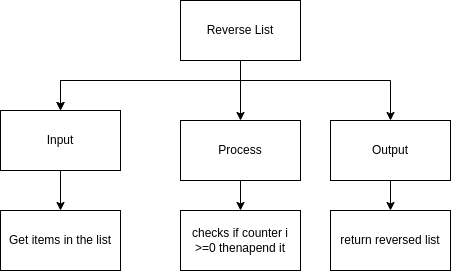

The diagram above was exported from draw.io. Its source (the exported page's mxGraphModel, read from the mxfile embedded in the PNG):
<mxGraphModel dx="389" dy="282" grid="1" gridSize="10" guides="1" tooltips="1" connect="1" arrows="1" fold="1" page="1" pageScale="1" pageWidth="827" pageHeight="1169" math="0" shadow="0">
  <root>
    <mxCell id="0" />
    <mxCell id="1" parent="0" />
    <mxCell id="34" style="edgeStyle=none;html=1;entryX=0.5;entryY=0;entryDx=0;entryDy=0;rounded=0;" parent="1" source="2" target="6" edge="1">
      <mxGeometry relative="1" as="geometry">
        <Array as="points">
          <mxPoint x="400" y="220" />
          <mxPoint x="310" y="220" />
          <mxPoint x="220" y="220" />
        </Array>
      </mxGeometry>
    </mxCell>
    <mxCell id="35" style="edgeStyle=none;rounded=0;html=1;entryX=0.5;entryY=0;entryDx=0;entryDy=0;" parent="1" source="2" target="36" edge="1">
      <mxGeometry relative="1" as="geometry">
        <mxPoint x="400" y="260" as="targetPoint" />
      </mxGeometry>
    </mxCell>
    <mxCell id="2" value="Reverse List" style="rounded=0;whiteSpace=wrap;html=1;" parent="1" vertex="1">
      <mxGeometry x="340" y="140" width="120" height="60" as="geometry" />
    </mxCell>
    <mxCell id="13" style="edgeStyle=orthogonalEdgeStyle;rounded=0;html=1;entryX=0.5;entryY=0;entryDx=0;entryDy=0;" parent="1" source="5" target="39" edge="1">
      <mxGeometry relative="1" as="geometry">
        <mxPoint x="550" y="350" as="targetPoint" />
      </mxGeometry>
    </mxCell>
    <mxCell id="5" value="Output" style="rounded=0;whiteSpace=wrap;html=1;" parent="1" vertex="1">
      <mxGeometry x="490" y="260" width="120" height="60" as="geometry" />
    </mxCell>
    <mxCell id="15" style="edgeStyle=orthogonalEdgeStyle;rounded=0;html=1;entryX=0.5;entryY=0;entryDx=0;entryDy=0;" parent="1" source="6" target="10" edge="1">
      <mxGeometry relative="1" as="geometry" />
    </mxCell>
    <mxCell id="6" value="Input" style="rounded=0;whiteSpace=wrap;html=1;" parent="1" vertex="1">
      <mxGeometry x="160" y="250" width="120" height="60" as="geometry" />
    </mxCell>
    <mxCell id="8" style="edgeStyle=orthogonalEdgeStyle;html=1;entryX=0.5;entryY=0;entryDx=0;entryDy=0;rounded=0;" parent="1" target="6" edge="1">
      <mxGeometry relative="1" as="geometry">
        <mxPoint x="244" y="260" as="targetPoint" />
        <mxPoint x="414" y="220" as="sourcePoint" />
      </mxGeometry>
    </mxCell>
    <mxCell id="9" style="edgeStyle=none;html=1;entryX=0.5;entryY=0;entryDx=0;entryDy=0;rounded=0;" parent="1" target="5" edge="1">
      <mxGeometry relative="1" as="geometry">
        <mxPoint x="600" y="240" as="targetPoint" />
        <mxPoint x="410" y="220" as="sourcePoint" />
        <Array as="points">
          <mxPoint x="550" y="220" />
        </Array>
      </mxGeometry>
    </mxCell>
    <mxCell id="10" value="Get items in the list" style="rounded=0;whiteSpace=wrap;html=1;" parent="1" vertex="1">
      <mxGeometry x="160" y="350" width="120" height="60" as="geometry" />
    </mxCell>
    <mxCell id="37" style="edgeStyle=none;rounded=0;html=1;entryX=0.5;entryY=0;entryDx=0;entryDy=0;" parent="1" source="36" target="38" edge="1">
      <mxGeometry relative="1" as="geometry">
        <mxPoint x="400" y="340" as="targetPoint" />
      </mxGeometry>
    </mxCell>
    <mxCell id="36" value="Process" style="rounded=0;whiteSpace=wrap;html=1;" parent="1" vertex="1">
      <mxGeometry x="340" y="260" width="120" height="60" as="geometry" />
    </mxCell>
    <mxCell id="38" value="checks if counter i &amp;gt;=0 thenapend it" style="rounded=0;whiteSpace=wrap;html=1;" parent="1" vertex="1">
      <mxGeometry x="340" y="350" width="120" height="60" as="geometry" />
    </mxCell>
    <mxCell id="39" value="return reversed list" style="rounded=0;whiteSpace=wrap;html=1;" parent="1" vertex="1">
      <mxGeometry x="490" y="350" width="120" height="60" as="geometry" />
    </mxCell>
  </root>
</mxGraphModel>